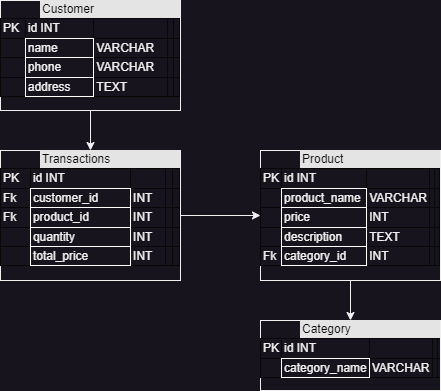

The diagram above was exported from draw.io. Its source (the exported page's mxGraphModel, read from the mxfile embedded in the PNG):
<mxGraphModel dx="794" dy="470" grid="1" gridSize="10" guides="1" tooltips="1" connect="1" arrows="1" fold="1" page="1" pageScale="1" pageWidth="827" pageHeight="1169" math="0" shadow="0">
  <root>
    <mxCell id="WIyWlLk6GJQsqaUBKTNV-0" />
    <mxCell id="WIyWlLk6GJQsqaUBKTNV-1" parent="WIyWlLk6GJQsqaUBKTNV-0" />
    <mxCell id="nCW0CwS5Oer10xesXAyr-4" style="edgeStyle=orthogonalEdgeStyle;rounded=0;orthogonalLoop=1;jettySize=auto;html=1;entryX=0.5;entryY=0;entryDx=0;entryDy=0;" edge="1" parent="WIyWlLk6GJQsqaUBKTNV-1" source="nCW0CwS5Oer10xesXAyr-0" target="nCW0CwS5Oer10xesXAyr-2">
      <mxGeometry relative="1" as="geometry" />
    </mxCell>
    <mxCell id="nCW0CwS5Oer10xesXAyr-0" value="&lt;blockquote style=&quot;margin: 0 0 0 40px; border: none; padding: 0px;&quot;&gt;&lt;div style=&quot;box-sizing:border-box;width:100%;background:#e4e4e4;padding:2px;&quot;&gt;&lt;font color=&quot;#080808&quot;&gt;Customer&lt;/font&gt;&lt;/div&gt;&lt;/blockquote&gt;&lt;table border=&quot;1&quot; style=&quot;width: 100%; font-size: 1em; border: 1px solid rgb(8, 8, 8); border-collapse: collapse;&quot; cellpadding=&quot;2&quot; cellspacing=&quot;0&quot;&gt;&lt;tbody&gt;&lt;tr&gt;&lt;td&gt;PK&lt;/td&gt;&lt;td style=&quot;border-collapse: collapse;&quot; border=&quot;1&quot;&gt;id INT&lt;span style=&quot;white-space: pre;&quot;&gt; &lt;/span&gt;&lt;/td&gt;&lt;td&gt;&lt;br&gt;&lt;/td&gt;&lt;td&gt;&lt;br&gt;&lt;/td&gt;&lt;td&gt;&lt;br&gt;&lt;/td&gt;&lt;/tr&gt;&lt;tr&gt;&lt;td&gt;&lt;br&gt;&lt;/td&gt;&lt;td style=&quot;border-collapse: collapse; border: 1px solid rgb(255, 255, 255);&quot; border=&quot;1&quot;&gt;name&amp;nbsp;&lt;/td&gt;&lt;td&gt;VARCHAR&lt;/td&gt;&lt;td&gt;&lt;br&gt;&lt;/td&gt;&lt;td&gt;&lt;br&gt;&lt;/td&gt;&lt;/tr&gt;&lt;tr&gt;&lt;td&gt;&lt;/td&gt;&lt;td style=&quot;border-collapse: collapse; border: 1px solid rgb(255, 255, 255);&quot; border=&quot;1&quot;&gt;phone&lt;/td&gt;&lt;td&gt;VARCHAR&lt;/td&gt;&lt;td&gt;&lt;br&gt;&lt;/td&gt;&lt;td&gt;&lt;br&gt;&lt;/td&gt;&lt;/tr&gt;&lt;tr&gt;&lt;td&gt;&lt;br&gt;&lt;/td&gt;&lt;td style=&quot;border: 1px solid rgb(255, 255, 255); border-collapse: collapse;&quot; border=&quot;1&quot;&gt;address&lt;/td&gt;&lt;td&gt;TEXT&lt;/td&gt;&lt;td&gt;&lt;br&gt;&lt;/td&gt;&lt;td&gt;&lt;br&gt;&lt;/td&gt;&lt;/tr&gt;&lt;/tbody&gt;&lt;/table&gt;" style="verticalAlign=top;align=left;overflow=fill;html=1;whiteSpace=wrap;gradientColor=default;fillColor=none;" vertex="1" parent="WIyWlLk6GJQsqaUBKTNV-1">
      <mxGeometry x="160" y="250" width="180" height="110" as="geometry" />
    </mxCell>
    <mxCell id="nCW0CwS5Oer10xesXAyr-1" style="edgeStyle=orthogonalEdgeStyle;rounded=0;orthogonalLoop=1;jettySize=auto;html=1;exitX=0.5;exitY=1;exitDx=0;exitDy=0;" edge="1" parent="WIyWlLk6GJQsqaUBKTNV-1" source="nCW0CwS5Oer10xesXAyr-0" target="nCW0CwS5Oer10xesXAyr-0">
      <mxGeometry relative="1" as="geometry" />
    </mxCell>
    <mxCell id="nCW0CwS5Oer10xesXAyr-5" style="edgeStyle=orthogonalEdgeStyle;rounded=0;orthogonalLoop=1;jettySize=auto;html=1;entryX=0;entryY=0.5;entryDx=0;entryDy=0;" edge="1" parent="WIyWlLk6GJQsqaUBKTNV-1" source="nCW0CwS5Oer10xesXAyr-2" target="nCW0CwS5Oer10xesXAyr-3">
      <mxGeometry relative="1" as="geometry" />
    </mxCell>
    <mxCell id="nCW0CwS5Oer10xesXAyr-2" value="&lt;blockquote style=&quot;margin: 0 0 0 40px; border: none; padding: 0px;&quot;&gt;&lt;div style=&quot;box-sizing:border-box;width:100%;background:#e4e4e4;padding:2px;&quot;&gt;&lt;font color=&quot;#080808&quot;&gt;Transactions&lt;/font&gt;&lt;/div&gt;&lt;/blockquote&gt;&lt;table border=&quot;1&quot; style=&quot;width: 100%; font-size: 1em; border: 1px solid rgb(8, 8, 8); border-collapse: collapse;&quot; cellpadding=&quot;2&quot; cellspacing=&quot;0&quot;&gt;&lt;tbody&gt;&lt;tr&gt;&lt;td&gt;PK&lt;/td&gt;&lt;td style=&quot;border-collapse: collapse;&quot; border=&quot;1&quot;&gt;id INT&lt;span style=&quot;white-space: pre;&quot;&gt; &lt;/span&gt;&lt;/td&gt;&lt;td&gt;&lt;br&gt;&lt;/td&gt;&lt;td&gt;&lt;br&gt;&lt;/td&gt;&lt;td&gt;&lt;br&gt;&lt;/td&gt;&lt;/tr&gt;&lt;tr&gt;&lt;td&gt;Fk&lt;/td&gt;&lt;td style=&quot;border-collapse: collapse; border: 1px solid rgb(255, 255, 255);&quot; border=&quot;1&quot;&gt;customer_id&lt;/td&gt;&lt;td&gt;INT&lt;/td&gt;&lt;td&gt;&lt;br&gt;&lt;/td&gt;&lt;td&gt;&lt;br&gt;&lt;/td&gt;&lt;/tr&gt;&lt;tr&gt;&lt;td&gt;Fk&lt;/td&gt;&lt;td style=&quot;border-collapse: collapse; border: 1px solid rgb(255, 255, 255);&quot; border=&quot;1&quot;&gt;product_id&lt;br&gt;&lt;/td&gt;&lt;td&gt;INT&lt;/td&gt;&lt;td&gt;&lt;br&gt;&lt;/td&gt;&lt;td&gt;&lt;br&gt;&lt;/td&gt;&lt;/tr&gt;&lt;tr&gt;&lt;td&gt;&lt;br&gt;&lt;/td&gt;&lt;td style=&quot;border: 1px solid rgb(255, 255, 255); border-collapse: collapse;&quot; border=&quot;1&quot;&gt;quantity&lt;span style=&quot;white-space: pre;&quot;&gt; &lt;/span&gt;&lt;br&gt;&lt;/td&gt;&lt;td&gt;INT&lt;/td&gt;&lt;td&gt;&lt;br&gt;&lt;/td&gt;&lt;td&gt;&lt;br&gt;&lt;/td&gt;&lt;/tr&gt;&lt;tr&gt;&lt;td&gt;&lt;br&gt;&lt;/td&gt;&lt;td style=&quot;border: 1px solid rgb(255, 255, 255); border-collapse: collapse;&quot; border=&quot;1&quot;&gt;total_price&lt;/td&gt;&lt;td&gt;INT&lt;/td&gt;&lt;td&gt;&lt;br&gt;&lt;/td&gt;&lt;td&gt;&lt;br&gt;&lt;/td&gt;&lt;/tr&gt;&lt;/tbody&gt;&lt;/table&gt;" style="verticalAlign=top;align=left;overflow=fill;html=1;whiteSpace=wrap;gradientColor=default;fillColor=none;" vertex="1" parent="WIyWlLk6GJQsqaUBKTNV-1">
      <mxGeometry x="160" y="400" width="180" height="130" as="geometry" />
    </mxCell>
    <mxCell id="nCW0CwS5Oer10xesXAyr-7" style="edgeStyle=orthogonalEdgeStyle;rounded=0;orthogonalLoop=1;jettySize=auto;html=1;entryX=0.5;entryY=0;entryDx=0;entryDy=0;" edge="1" parent="WIyWlLk6GJQsqaUBKTNV-1" source="nCW0CwS5Oer10xesXAyr-3" target="nCW0CwS5Oer10xesXAyr-6">
      <mxGeometry relative="1" as="geometry" />
    </mxCell>
    <mxCell id="nCW0CwS5Oer10xesXAyr-3" value="&lt;blockquote style=&quot;margin: 0 0 0 40px; border: none; padding: 0px;&quot;&gt;&lt;div style=&quot;box-sizing:border-box;width:100%;background:#e4e4e4;padding:2px;&quot;&gt;&lt;font color=&quot;#080808&quot;&gt;Product&lt;/font&gt;&lt;/div&gt;&lt;/blockquote&gt;&lt;table border=&quot;1&quot; style=&quot;width: 100%; font-size: 1em; border: 1px solid rgb(8, 8, 8); border-collapse: collapse;&quot; cellpadding=&quot;2&quot; cellspacing=&quot;0&quot;&gt;&lt;tbody&gt;&lt;tr&gt;&lt;td&gt;PK&lt;/td&gt;&lt;td style=&quot;border-collapse: collapse;&quot; border=&quot;1&quot;&gt;id INT&lt;span style=&quot;white-space: pre;&quot;&gt; &lt;/span&gt;&lt;/td&gt;&lt;td&gt;&lt;br&gt;&lt;/td&gt;&lt;td&gt;&lt;br&gt;&lt;/td&gt;&lt;td&gt;&lt;br&gt;&lt;/td&gt;&lt;/tr&gt;&lt;tr&gt;&lt;td&gt;&lt;br&gt;&lt;/td&gt;&lt;td style=&quot;border-collapse: collapse; border: 1px solid rgb(255, 255, 255);&quot; border=&quot;1&quot;&gt;product_name&lt;/td&gt;&lt;td&gt;VARCHAR&lt;/td&gt;&lt;td&gt;&lt;br&gt;&lt;/td&gt;&lt;td&gt;&lt;br&gt;&lt;/td&gt;&lt;/tr&gt;&lt;tr&gt;&lt;td&gt;&lt;br&gt;&lt;/td&gt;&lt;td style=&quot;border-collapse: collapse; border: 1px solid rgb(255, 255, 255);&quot; border=&quot;1&quot;&gt;price&lt;/td&gt;&lt;td&gt;INT&lt;/td&gt;&lt;td&gt;&lt;br&gt;&lt;/td&gt;&lt;td&gt;&lt;br&gt;&lt;/td&gt;&lt;/tr&gt;&lt;tr&gt;&lt;td&gt;&lt;br&gt;&lt;/td&gt;&lt;td style=&quot;border: 1px solid rgb(255, 255, 255); border-collapse: collapse;&quot; border=&quot;1&quot;&gt;description&lt;/td&gt;&lt;td&gt;TEXT&lt;/td&gt;&lt;td&gt;&lt;br&gt;&lt;/td&gt;&lt;td&gt;&lt;br&gt;&lt;/td&gt;&lt;/tr&gt;&lt;tr&gt;&lt;td&gt;Fk&lt;/td&gt;&lt;td style=&quot;border: 1px solid rgb(255, 255, 255); border-collapse: collapse;&quot; border=&quot;1&quot;&gt;category_id&lt;span style=&quot;white-space: pre;&quot;&gt; &lt;/span&gt;&lt;/td&gt;&lt;td&gt;INT&lt;/td&gt;&lt;td&gt;&lt;br&gt;&lt;/td&gt;&lt;td&gt;&lt;br&gt;&lt;/td&gt;&lt;/tr&gt;&lt;/tbody&gt;&lt;/table&gt;" style="verticalAlign=top;align=left;overflow=fill;html=1;whiteSpace=wrap;gradientColor=default;fillColor=none;" vertex="1" parent="WIyWlLk6GJQsqaUBKTNV-1">
      <mxGeometry x="420" y="400" width="180" height="130" as="geometry" />
    </mxCell>
    <mxCell id="nCW0CwS5Oer10xesXAyr-6" value="&lt;blockquote style=&quot;margin: 0 0 0 40px; border: none; padding: 0px;&quot;&gt;&lt;div style=&quot;box-sizing:border-box;width:100%;background:#e4e4e4;padding:2px;&quot;&gt;&lt;font color=&quot;#080808&quot;&gt;Category&lt;/font&gt;&lt;/div&gt;&lt;/blockquote&gt;&lt;table border=&quot;1&quot; style=&quot;width: 100%; font-size: 1em; border: 1px solid rgb(8, 8, 8); border-collapse: collapse;&quot; cellpadding=&quot;2&quot; cellspacing=&quot;0&quot;&gt;&lt;tbody&gt;&lt;tr&gt;&lt;td&gt;PK&lt;/td&gt;&lt;td style=&quot;border-collapse: collapse;&quot; border=&quot;1&quot;&gt;id INT&lt;span style=&quot;white-space: pre;&quot;&gt; &lt;/span&gt;&lt;/td&gt;&lt;td&gt;&lt;br&gt;&lt;/td&gt;&lt;td&gt;&lt;br&gt;&lt;/td&gt;&lt;td&gt;&lt;br&gt;&lt;/td&gt;&lt;/tr&gt;&lt;tr&gt;&lt;td&gt;&lt;br&gt;&lt;/td&gt;&lt;td style=&quot;border-collapse: collapse; border: 1px solid rgb(255, 255, 255);&quot; border=&quot;1&quot;&gt;category_name&lt;/td&gt;&lt;td&gt;VARCHAR&lt;/td&gt;&lt;td&gt;&lt;br&gt;&lt;/td&gt;&lt;td&gt;&lt;br&gt;&lt;/td&gt;&lt;/tr&gt;&lt;/tbody&gt;&lt;/table&gt;" style="verticalAlign=top;align=left;overflow=fill;html=1;whiteSpace=wrap;gradientColor=default;fillColor=none;" vertex="1" parent="WIyWlLk6GJQsqaUBKTNV-1">
      <mxGeometry x="420" y="570" width="180" height="70" as="geometry" />
    </mxCell>
  </root>
</mxGraphModel>